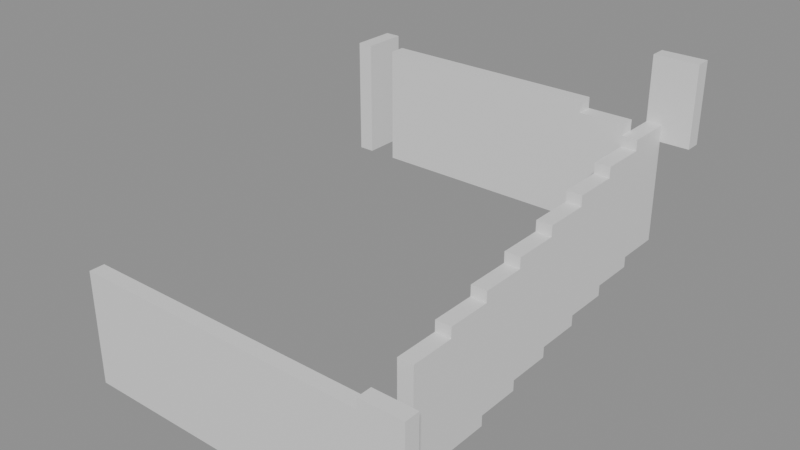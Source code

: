# Source: building_lego.blend  (saved by Blender 5.0.119; exported with 4.5.12 LTS)
import bpy
from mathutils import Matrix  # noqa: F401  (used for matrix-valued properties, if any)

bpy.ops.wm.read_factory_settings(use_empty=True)
scene = bpy.context.scene
scene.name = 'Scene'

# ---- collections
col_01_paredes_externas = bpy.data.collections.new('01_Paredes_Externas'); scene.collection.children.link(col_01_paredes_externas)
col_02_paredes_internas = bpy.data.collections.new('02_Paredes_Internas'); scene.collection.children.link(col_02_paredes_internas)

# ---- materials (node trees are filled in below, after node groups)
mat_mat_parede_externa = bpy.data.materials.new('Mat_Parede_Externa')
mat_mat_parede_interna = bpy.data.materials.new('Mat_Parede_Interna')

# ---- material node trees
mat_mat_parede_externa.use_nodes = True; mat_mat_parede_externa.node_tree.nodes.clear()
_N = mat_mat_parede_externa.node_tree.nodes; _L = mat_mat_parede_externa.node_tree.links
n0 = _N.new('ShaderNodeBsdfPrincipled'); n0.name = 'BSDF - Pré-fundamentado'; n0.location = (-200, 100)
n1 = _N.new('ShaderNodeOutputMaterial'); n1.name = 'Saída de material'; n1.location = (200, 100)
_L.new(n0.outputs[0], n1.inputs[0])
n1.is_active_output = True
mat_mat_parede_interna.use_nodes = True; mat_mat_parede_interna.node_tree.nodes.clear()
_N = mat_mat_parede_interna.node_tree.nodes; _L = mat_mat_parede_interna.node_tree.links
n0 = _N.new('ShaderNodeBsdfPrincipled'); n0.name = 'BSDF - Pré-fundamentado'; n0.location = (-200, 100)
n1 = _N.new('ShaderNodeOutputMaterial'); n1.name = 'Saída de material'; n1.location = (200, 100)
_L.new(n0.outputs[0], n1.inputs[0])
n1.is_active_output = True

# ---- meshes
me_bloco_dungeon_wall_4864_4575_z0 = bpy.data.meshes.new('Bloco_dungeon_wall_4864_4575_z0')
me_bloco_dungeon_wall_4864_4575_z0.from_pydata([(-0.5, -0.175, -1.32), (0.5, -0.175, -1.32), (0.5, 0.175, -1.32), (-0.5, 0.175, -1.32), (-0.5, -0.175, 1.32), (0.5, -0.175, 1.32), (0.5, 0.175, 1.32), (-0.5, 0.175, 1.32)], [], [(0, 1, 2, 3), (4, 7, 6, 5), (0, 4, 5, 1), (2, 6, 7, 3), (0, 3, 7, 4), (1, 5, 6, 2)])
me_bloco_dungeon_wall_4864_4575_z0.materials.append(mat_mat_parede_externa)
me_bloco_dungeon_wall_4864_4575_z0.update()
me_bloco_dungeon_wall_4865_4575_z0 = bpy.data.meshes.new('Bloco_dungeon_wall_4865_4575_z0')
me_bloco_dungeon_wall_4865_4575_z0.from_pydata([(-0.5, -0.175, -1.32), (0.5, -0.175, -1.32), (0.5, 0.175, -1.32), (-0.5, 0.175, -1.32), (-0.5, -0.175, 1.32), (0.5, -0.175, 1.32), (0.5, 0.175, 1.32), (-0.5, 0.175, 1.32)], [], [(0, 1, 2, 3), (4, 7, 6, 5), (0, 4, 5, 1), (2, 6, 7, 3), (0, 3, 7, 4), (1, 5, 6, 2)])
me_bloco_dungeon_wall_4865_4575_z0.materials.append(mat_mat_parede_externa)
me_bloco_dungeon_wall_4865_4575_z0.update()
me_bloco_dungeon_wall_4866_4575_z0 = bpy.data.meshes.new('Bloco_dungeon_wall_4866_4575_z0')
me_bloco_dungeon_wall_4866_4575_z0.from_pydata([(-0.5, -0.175, -1.32), (0.5, -0.175, -1.32), (0.5, 0.175, -1.32), (-0.5, 0.175, -1.32), (-0.5, -0.175, 1.32), (0.5, -0.175, 1.32), (0.5, 0.175, 1.32), (-0.5, 0.175, 1.32)], [], [(0, 1, 2, 3), (4, 7, 6, 5), (0, 4, 5, 1), (2, 6, 7, 3), (0, 3, 7, 4), (1, 5, 6, 2)])
me_bloco_dungeon_wall_4866_4575_z0.materials.append(mat_mat_parede_externa)
me_bloco_dungeon_wall_4866_4575_z0.update()
me_bloco_dungeon_wall_4867_4575_z0 = bpy.data.meshes.new('Bloco_dungeon_wall_4867_4575_z0')
me_bloco_dungeon_wall_4867_4575_z0.from_pydata([(-0.5, -0.175, -1.32), (0.5, -0.175, -1.32), (0.5, 0.175, -1.32), (-0.5, 0.175, -1.32), (-0.5, -0.175, 1.32), (0.5, -0.175, 1.32), (0.5, 0.175, 1.32), (-0.5, 0.175, 1.32)], [], [(0, 1, 2, 3), (4, 7, 6, 5), (0, 4, 5, 1), (2, 6, 7, 3), (0, 3, 7, 4), (1, 5, 6, 2)])
me_bloco_dungeon_wall_4867_4575_z0.materials.append(mat_mat_parede_externa)
me_bloco_dungeon_wall_4867_4575_z0.update()
me_bloco_dungeon_wall_4868_4575_z0 = bpy.data.meshes.new('Bloco_dungeon_wall_4868_4575_z0')
me_bloco_dungeon_wall_4868_4575_z0.from_pydata([(-0.5, -0.175, -1.32), (0.5, -0.175, -1.32), (0.5, 0.175, -1.32), (-0.5, 0.175, -1.32), (-0.5, -0.175, 1.32), (0.5, -0.175, 1.32), (0.5, 0.175, 1.32), (-0.5, 0.175, 1.32)], [], [(0, 1, 2, 3), (4, 7, 6, 5), (0, 4, 5, 1), (2, 6, 7, 3), (0, 3, 7, 4), (1, 5, 6, 2)])
me_bloco_dungeon_wall_4868_4575_z0.materials.append(mat_mat_parede_externa)
me_bloco_dungeon_wall_4868_4575_z0.update()
me_bloco_dungeon_wall_4869_4575_z0 = bpy.data.meshes.new('Bloco_dungeon_wall_4869_4575_z0')
me_bloco_dungeon_wall_4869_4575_z0.from_pydata([(-0.5, -0.175, -1.32), (0.5, -0.175, -1.32), (0.5, 0.175, -1.32), (-0.5, 0.175, -1.32), (-0.5, -0.175, 1.32), (0.5, -0.175, 1.32), (0.5, 0.175, 1.32), (-0.5, 0.175, 1.32)], [], [(0, 1, 2, 3), (4, 7, 6, 5), (0, 4, 5, 1), (2, 6, 7, 3), (0, 3, 7, 4), (1, 5, 6, 2)])
me_bloco_dungeon_wall_4869_4575_z0.materials.append(mat_mat_parede_externa)
me_bloco_dungeon_wall_4869_4575_z0.update()
me_bloco_dungeon_wall_4870_4575_z0 = bpy.data.meshes.new('Bloco_dungeon_wall_4870_4575_z0')
me_bloco_dungeon_wall_4870_4575_z0.from_pydata([(-0.5, -0.175, -1.32), (0.5, -0.175, -1.32), (0.5, 0.175, -1.32), (-0.5, 0.175, -1.32), (-0.5, -0.175, 1.32), (0.5, -0.175, 1.32), (0.5, 0.175, 1.32), (-0.5, 0.175, 1.32)], [], [(0, 1, 2, 3), (4, 7, 6, 5), (0, 4, 5, 1), (2, 6, 7, 3), (0, 3, 7, 4), (1, 5, 6, 2)])
me_bloco_dungeon_wall_4870_4575_z0.materials.append(mat_mat_parede_externa)
me_bloco_dungeon_wall_4870_4575_z0.update()
me_bloco_dungeon_wall_4871_4575_z2 = bpy.data.meshes.new('Bloco_dungeon_wall_4871_4575_z2')
me_bloco_dungeon_wall_4871_4575_z2.from_pydata([(-0.5, -0.175, -1.32), (0.5, -0.175, -1.32), (0.5, 0.175, -1.32), (-0.5, 0.175, -1.32), (-0.5, -0.175, 1.32), (0.5, -0.175, 1.32), (0.5, 0.175, 1.32), (-0.5, 0.175, 1.32)], [], [(0, 1, 2, 3), (4, 7, 6, 5), (0, 4, 5, 1), (2, 6, 7, 3), (0, 3, 7, 4), (1, 5, 6, 2)])
me_bloco_dungeon_wall_4871_4575_z2.materials.append(mat_mat_parede_externa)
me_bloco_dungeon_wall_4871_4575_z2.update()
me_bloco_wall_torch_4871_4584_z37 = bpy.data.meshes.new('Bloco_wall_torch_4871_4584_z37')
me_bloco_wall_torch_4871_4584_z37.from_pydata([(-0.5, -0.175, -0.9), (0.5, -0.175, -0.9), (0.5, 0.175, -0.9), (-0.5, 0.175, -0.9), (-0.5, -0.175, 0.9), (0.5, -0.175, 0.9), (0.5, 0.175, 0.9), (-0.5, 0.175, 0.9)], [], [(0, 1, 2, 3), (4, 7, 6, 5), (0, 4, 5, 1), (2, 6, 7, 3), (0, 3, 7, 4), (1, 5, 6, 2)])
me_bloco_wall_torch_4871_4584_z37.materials.append(mat_mat_parede_externa)
me_bloco_wall_torch_4871_4584_z37.update()
me_bloco_dungeon_wall_4864_4583_z22 = bpy.data.meshes.new('Bloco_dungeon_wall_4864_4583_z22')
me_bloco_dungeon_wall_4864_4583_z22.from_pydata([(-0.175, -0.5, -1.32), (0.175, -0.5, -1.32), (0.175, 0.5, -1.32), (-0.175, 0.5, -1.32), (-0.175, -0.5, 1.32), (0.175, -0.5, 1.32), (0.175, 0.5, 1.32), (-0.175, 0.5, 1.32)], [], [(0, 1, 2, 3), (4, 7, 6, 5), (0, 4, 5, 1), (2, 6, 7, 3), (0, 3, 7, 4), (1, 5, 6, 2)])
me_bloco_dungeon_wall_4864_4583_z22.materials.append(mat_mat_parede_externa)
me_bloco_dungeon_wall_4864_4583_z22.update()
me_bloco_dungeon_wall_4871_4576_z4 = bpy.data.meshes.new('Bloco_dungeon_wall_4871_4576_z4')
me_bloco_dungeon_wall_4871_4576_z4.from_pydata([(-0.175, -0.5, -1.32), (0.175, -0.5, -1.32), (0.175, 0.5, -1.32), (-0.175, 0.5, -1.32), (-0.175, -0.5, 1.32), (0.175, -0.5, 1.32), (0.175, 0.5, 1.32), (-0.175, 0.5, 1.32)], [], [(0, 1, 2, 3), (4, 7, 6, 5), (0, 4, 5, 1), (2, 6, 7, 3), (0, 3, 7, 4), (1, 5, 6, 2)])
me_bloco_dungeon_wall_4871_4576_z4.materials.append(mat_mat_parede_externa)
me_bloco_dungeon_wall_4871_4576_z4.update()
me_bloco_dungeon_wall_4871_4577_z6 = bpy.data.meshes.new('Bloco_dungeon_wall_4871_4577_z6')
me_bloco_dungeon_wall_4871_4577_z6.from_pydata([(-0.175, -0.5, -1.32), (0.175, -0.5, -1.32), (0.175, 0.5, -1.32), (-0.175, 0.5, -1.32), (-0.175, -0.5, 1.32), (0.175, -0.5, 1.32), (0.175, 0.5, 1.32), (-0.175, 0.5, 1.32)], [], [(0, 1, 2, 3), (4, 7, 6, 5), (0, 4, 5, 1), (2, 6, 7, 3), (0, 3, 7, 4), (1, 5, 6, 2)])
me_bloco_dungeon_wall_4871_4577_z6.materials.append(mat_mat_parede_externa)
me_bloco_dungeon_wall_4871_4577_z6.update()
me_bloco_dungeon_wall_4871_4578_z8 = bpy.data.meshes.new('Bloco_dungeon_wall_4871_4578_z8')
me_bloco_dungeon_wall_4871_4578_z8.from_pydata([(-0.175, -0.5, -1.32), (0.175, -0.5, -1.32), (0.175, 0.5, -1.32), (-0.175, 0.5, -1.32), (-0.175, -0.5, 1.32), (0.175, -0.5, 1.32), (0.175, 0.5, 1.32), (-0.175, 0.5, 1.32)], [], [(0, 1, 2, 3), (4, 7, 6, 5), (0, 4, 5, 1), (2, 6, 7, 3), (0, 3, 7, 4), (1, 5, 6, 2)])
me_bloco_dungeon_wall_4871_4578_z8.materials.append(mat_mat_parede_externa)
me_bloco_dungeon_wall_4871_4578_z8.update()
me_bloco_dungeon_wall_4871_4579_z10 = bpy.data.meshes.new('Bloco_dungeon_wall_4871_4579_z10')
me_bloco_dungeon_wall_4871_4579_z10.from_pydata([(-0.175, -0.5, -1.32), (0.175, -0.5, -1.32), (0.175, 0.5, -1.32), (-0.175, 0.5, -1.32), (-0.175, -0.5, 1.32), (0.175, -0.5, 1.32), (0.175, 0.5, 1.32), (-0.175, 0.5, 1.32)], [], [(0, 1, 2, 3), (4, 7, 6, 5), (0, 4, 5, 1), (2, 6, 7, 3), (0, 3, 7, 4), (1, 5, 6, 2)])
me_bloco_dungeon_wall_4871_4579_z10.materials.append(mat_mat_parede_externa)
me_bloco_dungeon_wall_4871_4579_z10.update()
me_bloco_dungeon_wall_4871_4580_z12 = bpy.data.meshes.new('Bloco_dungeon_wall_4871_4580_z12')
me_bloco_dungeon_wall_4871_4580_z12.from_pydata([(-0.175, -0.5, -1.32), (0.175, -0.5, -1.32), (0.175, 0.5, -1.32), (-0.175, 0.5, -1.32), (-0.175, -0.5, 1.32), (0.175, -0.5, 1.32), (0.175, 0.5, 1.32), (-0.175, 0.5, 1.32)], [], [(0, 1, 2, 3), (4, 7, 6, 5), (0, 4, 5, 1), (2, 6, 7, 3), (0, 3, 7, 4), (1, 5, 6, 2)])
me_bloco_dungeon_wall_4871_4580_z12.materials.append(mat_mat_parede_externa)
me_bloco_dungeon_wall_4871_4580_z12.update()
me_bloco_dungeon_wall_4871_4581_z14 = bpy.data.meshes.new('Bloco_dungeon_wall_4871_4581_z14')
me_bloco_dungeon_wall_4871_4581_z14.from_pydata([(-0.175, -0.5, -1.32), (0.175, -0.5, -1.32), (0.175, 0.5, -1.32), (-0.175, 0.5, -1.32), (-0.175, -0.5, 1.32), (0.175, -0.5, 1.32), (0.175, 0.5, 1.32), (-0.175, 0.5, 1.32)], [], [(0, 1, 2, 3), (4, 7, 6, 5), (0, 4, 5, 1), (2, 6, 7, 3), (0, 3, 7, 4), (1, 5, 6, 2)])
me_bloco_dungeon_wall_4871_4581_z14.materials.append(mat_mat_parede_externa)
me_bloco_dungeon_wall_4871_4581_z14.update()
me_bloco_dungeon_wall_4871_4582_z16 = bpy.data.meshes.new('Bloco_dungeon_wall_4871_4582_z16')
me_bloco_dungeon_wall_4871_4582_z16.from_pydata([(-0.175, -0.5, -1.32), (0.175, -0.5, -1.32), (0.175, 0.5, -1.32), (-0.175, 0.5, -1.32), (-0.175, -0.5, 1.32), (0.175, -0.5, 1.32), (0.175, 0.5, 1.32), (-0.175, 0.5, 1.32)], [], [(0, 1, 2, 3), (4, 7, 6, 5), (0, 4, 5, 1), (2, 6, 7, 3), (0, 3, 7, 4), (1, 5, 6, 2)])
me_bloco_dungeon_wall_4871_4582_z16.materials.append(mat_mat_parede_externa)
me_bloco_dungeon_wall_4871_4582_z16.update()
me_bloco_dungeon_wall_4871_4583_z18 = bpy.data.meshes.new('Bloco_dungeon_wall_4871_4583_z18')
me_bloco_dungeon_wall_4871_4583_z18.from_pydata([(-0.175, -0.5, -1.32), (0.175, -0.5, -1.32), (0.175, 0.5, -1.32), (-0.175, 0.5, -1.32), (-0.175, -0.5, 1.32), (0.175, -0.5, 1.32), (0.175, 0.5, 1.32), (-0.175, 0.5, 1.32)], [], [(0, 1, 2, 3), (4, 7, 6, 5), (0, 4, 5, 1), (2, 6, 7, 3), (0, 3, 7, 4), (1, 5, 6, 2)])
me_bloco_dungeon_wall_4871_4583_z18.materials.append(mat_mat_parede_externa)
me_bloco_dungeon_wall_4871_4583_z18.update()
me_bloco_dungeon_wall_4865_4583_z22 = bpy.data.meshes.new('Bloco_dungeon_wall_4865_4583_z22')
me_bloco_dungeon_wall_4865_4583_z22.from_pydata([(-0.5, -0.175, -1.32), (0.5, -0.175, -1.32), (0.5, 0.175, -1.32), (-0.5, 0.175, -1.32), (-0.5, -0.175, 1.32), (0.5, -0.175, 1.32), (0.5, 0.175, 1.32), (-0.5, 0.175, 1.32)], [], [(0, 1, 2, 3), (4, 7, 6, 5), (0, 4, 5, 1), (2, 6, 7, 3), (0, 3, 7, 4), (1, 5, 6, 2)])
me_bloco_dungeon_wall_4865_4583_z22.materials.append(mat_mat_parede_interna)
me_bloco_dungeon_wall_4865_4583_z22.update()
me_bloco_dungeon_wall_4866_4583_z22 = bpy.data.meshes.new('Bloco_dungeon_wall_4866_4583_z22')
me_bloco_dungeon_wall_4866_4583_z22.from_pydata([(-0.5, -0.175, -1.32), (0.5, -0.175, -1.32), (0.5, 0.175, -1.32), (-0.5, 0.175, -1.32), (-0.5, -0.175, 1.32), (0.5, -0.175, 1.32), (0.5, 0.175, 1.32), (-0.5, 0.175, 1.32)], [], [(0, 1, 2, 3), (4, 7, 6, 5), (0, 4, 5, 1), (2, 6, 7, 3), (0, 3, 7, 4), (1, 5, 6, 2)])
me_bloco_dungeon_wall_4866_4583_z22.materials.append(mat_mat_parede_interna)
me_bloco_dungeon_wall_4866_4583_z22.update()
me_bloco_dungeon_wall_4867_4583_z22 = bpy.data.meshes.new('Bloco_dungeon_wall_4867_4583_z22')
me_bloco_dungeon_wall_4867_4583_z22.from_pydata([(-0.5, -0.175, -1.32), (0.5, -0.175, -1.32), (0.5, 0.175, -1.32), (-0.5, 0.175, -1.32), (-0.5, -0.175, 1.32), (0.5, -0.175, 1.32), (0.5, 0.175, 1.32), (-0.5, 0.175, 1.32)], [], [(0, 1, 2, 3), (4, 7, 6, 5), (0, 4, 5, 1), (2, 6, 7, 3), (0, 3, 7, 4), (1, 5, 6, 2)])
me_bloco_dungeon_wall_4867_4583_z22.materials.append(mat_mat_parede_interna)
me_bloco_dungeon_wall_4867_4583_z22.update()
me_bloco_dungeon_wall_4868_4583_z22 = bpy.data.meshes.new('Bloco_dungeon_wall_4868_4583_z22')
me_bloco_dungeon_wall_4868_4583_z22.from_pydata([(-0.5, -0.175, -1.32), (0.5, -0.175, -1.32), (0.5, 0.175, -1.32), (-0.5, 0.175, -1.32), (-0.5, -0.175, 1.32), (0.5, -0.175, 1.32), (0.5, 0.175, 1.32), (-0.5, 0.175, 1.32)], [], [(0, 1, 2, 3), (4, 7, 6, 5), (0, 4, 5, 1), (2, 6, 7, 3), (0, 3, 7, 4), (1, 5, 6, 2)])
me_bloco_dungeon_wall_4868_4583_z22.materials.append(mat_mat_parede_interna)
me_bloco_dungeon_wall_4868_4583_z22.update()
me_bloco_dungeon_wall_4869_4583_z22 = bpy.data.meshes.new('Bloco_dungeon_wall_4869_4583_z22')
me_bloco_dungeon_wall_4869_4583_z22.from_pydata([(-0.5, -0.175, -1.32), (0.5, -0.175, -1.32), (0.5, 0.175, -1.32), (-0.5, 0.175, -1.32), (-0.5, -0.175, 1.32), (0.5, -0.175, 1.32), (0.5, 0.175, 1.32), (-0.5, 0.175, 1.32)], [], [(0, 1, 2, 3), (4, 7, 6, 5), (0, 4, 5, 1), (2, 6, 7, 3), (0, 3, 7, 4), (1, 5, 6, 2)])
me_bloco_dungeon_wall_4869_4583_z22.materials.append(mat_mat_parede_interna)
me_bloco_dungeon_wall_4869_4583_z22.update()
me_bloco_dungeon_wall_4870_4583_z20 = bpy.data.meshes.new('Bloco_dungeon_wall_4870_4583_z20')
me_bloco_dungeon_wall_4870_4583_z20.from_pydata([(-0.5, -0.175, -1.32), (0.5, -0.175, -1.32), (0.5, 0.175, -1.32), (-0.5, 0.175, -1.32), (-0.5, -0.175, 1.32), (0.5, -0.175, 1.32), (0.5, 0.175, 1.32), (-0.5, 0.175, 1.32)], [], [(0, 1, 2, 3), (4, 7, 6, 5), (0, 4, 5, 1), (2, 6, 7, 3), (0, 3, 7, 4), (1, 5, 6, 2)])
me_bloco_dungeon_wall_4870_4583_z20.materials.append(mat_mat_parede_interna)
me_bloco_dungeon_wall_4870_4583_z20.update()

# ---- objects
ob_parede_externa_norte_y4575_x4864_4871 = bpy.data.objects.new('Parede_Externa_Norte_Y4575_X4864_4871', None)
ob_bloco_dungeon_wall_4864_4575_z0 = bpy.data.objects.new('Bloco_dungeon_wall_4864_4575_z0', me_bloco_dungeon_wall_4864_4575_z0)
ob_bloco_dungeon_wall_4865_4575_z0 = bpy.data.objects.new('Bloco_dungeon_wall_4865_4575_z0', me_bloco_dungeon_wall_4865_4575_z0)
ob_bloco_dungeon_wall_4866_4575_z0 = bpy.data.objects.new('Bloco_dungeon_wall_4866_4575_z0', me_bloco_dungeon_wall_4866_4575_z0)
ob_bloco_dungeon_wall_4867_4575_z0 = bpy.data.objects.new('Bloco_dungeon_wall_4867_4575_z0', me_bloco_dungeon_wall_4867_4575_z0)
ob_bloco_dungeon_wall_4868_4575_z0 = bpy.data.objects.new('Bloco_dungeon_wall_4868_4575_z0', me_bloco_dungeon_wall_4868_4575_z0)
ob_bloco_dungeon_wall_4869_4575_z0 = bpy.data.objects.new('Bloco_dungeon_wall_4869_4575_z0', me_bloco_dungeon_wall_4869_4575_z0)
ob_bloco_dungeon_wall_4870_4575_z0 = bpy.data.objects.new('Bloco_dungeon_wall_4870_4575_z0', me_bloco_dungeon_wall_4870_4575_z0)
ob_bloco_dungeon_wall_4871_4575_z2 = bpy.data.objects.new('Bloco_dungeon_wall_4871_4575_z2', me_bloco_dungeon_wall_4871_4575_z2)
ob_parede_externa_sul_y4584_x4871_4871 = bpy.data.objects.new('Parede_Externa_Sul_Y4584_X4871_4871', None)
ob_bloco_wall_torch_4871_4584_z37 = bpy.data.objects.new('Bloco_wall_torch_4871_4584_z37', me_bloco_wall_torch_4871_4584_z37)
ob_parede_externa_oeste_x4864_y4583_4583 = bpy.data.objects.new('Parede_Externa_Oeste_X4864_Y4583_4583', None)
ob_bloco_dungeon_wall_4864_4583_z22 = bpy.data.objects.new('Bloco_dungeon_wall_4864_4583_z22', me_bloco_dungeon_wall_4864_4583_z22)
ob_parede_externa_leste_x4871_y4576_4583 = bpy.data.objects.new('Parede_Externa_Leste_X4871_Y4576_4583', None)
ob_bloco_dungeon_wall_4871_4576_z4 = bpy.data.objects.new('Bloco_dungeon_wall_4871_4576_z4', me_bloco_dungeon_wall_4871_4576_z4)
ob_bloco_dungeon_wall_4871_4577_z6 = bpy.data.objects.new('Bloco_dungeon_wall_4871_4577_z6', me_bloco_dungeon_wall_4871_4577_z6)
ob_bloco_dungeon_wall_4871_4578_z8 = bpy.data.objects.new('Bloco_dungeon_wall_4871_4578_z8', me_bloco_dungeon_wall_4871_4578_z8)
ob_bloco_dungeon_wall_4871_4579_z10 = bpy.data.objects.new('Bloco_dungeon_wall_4871_4579_z10', me_bloco_dungeon_wall_4871_4579_z10)
ob_bloco_dungeon_wall_4871_4580_z12 = bpy.data.objects.new('Bloco_dungeon_wall_4871_4580_z12', me_bloco_dungeon_wall_4871_4580_z12)
ob_bloco_dungeon_wall_4871_4581_z14 = bpy.data.objects.new('Bloco_dungeon_wall_4871_4581_z14', me_bloco_dungeon_wall_4871_4581_z14)
ob_bloco_dungeon_wall_4871_4582_z16 = bpy.data.objects.new('Bloco_dungeon_wall_4871_4582_z16', me_bloco_dungeon_wall_4871_4582_z16)
ob_bloco_dungeon_wall_4871_4583_z18 = bpy.data.objects.new('Bloco_dungeon_wall_4871_4583_z18', me_bloco_dungeon_wall_4871_4583_z18)
ob_parede_interna_ew_02_y4583_x4865_4870 = bpy.data.objects.new('Parede_Interna_EW_02_Y4583_X4865_4870', None)
ob_bloco_dungeon_wall_4865_4583_z22 = bpy.data.objects.new('Bloco_dungeon_wall_4865_4583_z22', me_bloco_dungeon_wall_4865_4583_z22)
ob_bloco_dungeon_wall_4866_4583_z22 = bpy.data.objects.new('Bloco_dungeon_wall_4866_4583_z22', me_bloco_dungeon_wall_4866_4583_z22)
ob_bloco_dungeon_wall_4867_4583_z22 = bpy.data.objects.new('Bloco_dungeon_wall_4867_4583_z22', me_bloco_dungeon_wall_4867_4583_z22)
ob_bloco_dungeon_wall_4868_4583_z22 = bpy.data.objects.new('Bloco_dungeon_wall_4868_4583_z22', me_bloco_dungeon_wall_4868_4583_z22)
ob_bloco_dungeon_wall_4869_4583_z22 = bpy.data.objects.new('Bloco_dungeon_wall_4869_4583_z22', me_bloco_dungeon_wall_4869_4583_z22)
ob_bloco_dungeon_wall_4870_4583_z20 = bpy.data.objects.new('Bloco_dungeon_wall_4870_4583_z20', me_bloco_dungeon_wall_4870_4583_z20)

# ---- transforms, parenting, visibility, modifiers, constraints
ob_parede_externa_norte_y4575_x4864_4871.location = (0.0, -4.5, 0.0)
ob_parede_externa_norte_y4575_x4864_4871.empty_display_type = 'CUBE'
ob_bloco_dungeon_wall_4864_4575_z0.parent = ob_parede_externa_norte_y4575_x4864_4871
ob_bloco_dungeon_wall_4864_4575_z0.matrix_parent_inverse = Matrix(((1.0, -0.0, 0.0, -0.0), (-0.0, 1.0, -0.0, 4.5), (0.0, -0.0, 1.0, -0.0), (-0.0, 0.0, -0.0, 1.0)))
ob_bloco_dungeon_wall_4864_4575_z0.location = (-3.5, -4.825, 1.32)
ob_bloco_dungeon_wall_4865_4575_z0.parent = ob_parede_externa_norte_y4575_x4864_4871
ob_bloco_dungeon_wall_4865_4575_z0.matrix_parent_inverse = Matrix(((1.0, -0.0, 0.0, -0.0), (-0.0, 1.0, -0.0, 4.5), (0.0, -0.0, 1.0, -0.0), (-0.0, 0.0, -0.0, 1.0)))
ob_bloco_dungeon_wall_4865_4575_z0.location = (-2.5, -4.825, 1.32)
ob_bloco_dungeon_wall_4866_4575_z0.parent = ob_parede_externa_norte_y4575_x4864_4871
ob_bloco_dungeon_wall_4866_4575_z0.matrix_parent_inverse = Matrix(((1.0, -0.0, 0.0, -0.0), (-0.0, 1.0, -0.0, 4.5), (0.0, -0.0, 1.0, -0.0), (-0.0, 0.0, -0.0, 1.0)))
ob_bloco_dungeon_wall_4866_4575_z0.location = (-1.5, -4.825, 1.32)
ob_bloco_dungeon_wall_4867_4575_z0.parent = ob_parede_externa_norte_y4575_x4864_4871
ob_bloco_dungeon_wall_4867_4575_z0.matrix_parent_inverse = Matrix(((1.0, -0.0, 0.0, -0.0), (-0.0, 1.0, -0.0, 4.5), (0.0, -0.0, 1.0, -0.0), (-0.0, 0.0, -0.0, 1.0)))
ob_bloco_dungeon_wall_4867_4575_z0.location = (-0.5, -4.825, 1.32)
ob_bloco_dungeon_wall_4868_4575_z0.parent = ob_parede_externa_norte_y4575_x4864_4871
ob_bloco_dungeon_wall_4868_4575_z0.matrix_parent_inverse = Matrix(((1.0, -0.0, 0.0, -0.0), (-0.0, 1.0, -0.0, 4.5), (0.0, -0.0, 1.0, -0.0), (-0.0, 0.0, -0.0, 1.0)))
ob_bloco_dungeon_wall_4868_4575_z0.location = (0.5, -4.825, 1.32)
ob_bloco_dungeon_wall_4869_4575_z0.parent = ob_parede_externa_norte_y4575_x4864_4871
ob_bloco_dungeon_wall_4869_4575_z0.matrix_parent_inverse = Matrix(((1.0, -0.0, 0.0, -0.0), (-0.0, 1.0, -0.0, 4.5), (0.0, -0.0, 1.0, -0.0), (-0.0, 0.0, -0.0, 1.0)))
ob_bloco_dungeon_wall_4869_4575_z0.location = (1.5, -4.825, 1.32)
ob_bloco_dungeon_wall_4870_4575_z0.parent = ob_parede_externa_norte_y4575_x4864_4871
ob_bloco_dungeon_wall_4870_4575_z0.matrix_parent_inverse = Matrix(((1.0, -0.0, 0.0, -0.0), (-0.0, 1.0, -0.0, 4.5), (0.0, -0.0, 1.0, -0.0), (-0.0, 0.0, -0.0, 1.0)))
ob_bloco_dungeon_wall_4870_4575_z0.location = (2.5, -4.825, 1.32)
ob_bloco_dungeon_wall_4871_4575_z2.parent = ob_parede_externa_norte_y4575_x4864_4871
ob_bloco_dungeon_wall_4871_4575_z2.matrix_parent_inverse = Matrix(((1.0, -0.0, 0.0, -0.0), (-0.0, 1.0, -0.0, 4.5), (0.0, -0.0, 1.0, -0.0), (-0.0, 0.0, -0.0, 1.0)))
ob_bloco_dungeon_wall_4871_4575_z2.location = (3.5, -4.825, 1.56)
ob_parede_externa_sul_y4584_x4871_4871.location = (3.5, 4.5, 4.44)
ob_parede_externa_sul_y4584_x4871_4871.empty_display_type = 'CUBE'
ob_bloco_wall_torch_4871_4584_z37.parent = ob_parede_externa_sul_y4584_x4871_4871
ob_bloco_wall_torch_4871_4584_z37.matrix_parent_inverse = Matrix(((1.0, -0.0, 0.0, -3.5), (-0.0, 1.0, -0.0, -4.5), (0.0, -0.0, 1.0, -4.44), (-0.0, 0.0, -0.0, 1.0)))
ob_bloco_wall_torch_4871_4584_z37.location = (3.5, 4.175, 5.34)
ob_parede_externa_oeste_x4864_y4583_4583.location = (-3.5, 3.5, 2.64)
ob_parede_externa_oeste_x4864_y4583_4583.empty_display_type = 'CUBE'
ob_bloco_dungeon_wall_4864_4583_z22.parent = ob_parede_externa_oeste_x4864_y4583_4583
ob_bloco_dungeon_wall_4864_4583_z22.matrix_parent_inverse = Matrix(((1.0, -0.0, 0.0, 3.5), (-0.0, 1.0, -0.0, -3.5), (0.0, -0.0, 1.0, -2.64), (-0.0, 0.0, -0.0, 1.0)))
ob_bloco_dungeon_wall_4864_4583_z22.location = (-3.825, 3.5, 3.96)
ob_parede_externa_leste_x4871_y4576_4583.location = (3.5, 0.0, 0.48)
ob_parede_externa_leste_x4871_y4576_4583.empty_display_type = 'CUBE'
ob_bloco_dungeon_wall_4871_4576_z4.parent = ob_parede_externa_leste_x4871_y4576_4583
ob_bloco_dungeon_wall_4871_4576_z4.matrix_parent_inverse = Matrix(((1.0, -0.0, 0.0, -3.5), (-0.0, 1.0, -0.0, 0.0), (0.0, -0.0, 1.0, -0.48), (-0.0, 0.0, -0.0, 1.0)))
ob_bloco_dungeon_wall_4871_4576_z4.location = (3.175, -3.5, 1.8)
ob_bloco_dungeon_wall_4871_4577_z6.parent = ob_parede_externa_leste_x4871_y4576_4583
ob_bloco_dungeon_wall_4871_4577_z6.matrix_parent_inverse = Matrix(((1.0, -0.0, 0.0, -3.5), (-0.0, 1.0, -0.0, 0.0), (0.0, -0.0, 1.0, -0.48), (-0.0, 0.0, -0.0, 1.0)))
ob_bloco_dungeon_wall_4871_4577_z6.location = (3.175, -2.5, 2.04)
ob_bloco_dungeon_wall_4871_4578_z8.parent = ob_parede_externa_leste_x4871_y4576_4583
ob_bloco_dungeon_wall_4871_4578_z8.matrix_parent_inverse = Matrix(((1.0, -0.0, 0.0, -3.5), (-0.0, 1.0, -0.0, 0.0), (0.0, -0.0, 1.0, -0.48), (-0.0, 0.0, -0.0, 1.0)))
ob_bloco_dungeon_wall_4871_4578_z8.location = (3.175, -1.5, 2.28)
ob_bloco_dungeon_wall_4871_4579_z10.parent = ob_parede_externa_leste_x4871_y4576_4583
ob_bloco_dungeon_wall_4871_4579_z10.matrix_parent_inverse = Matrix(((1.0, -0.0, 0.0, -3.5), (-0.0, 1.0, -0.0, 0.0), (0.0, -0.0, 1.0, -0.48), (-0.0, 0.0, -0.0, 1.0)))
ob_bloco_dungeon_wall_4871_4579_z10.location = (3.175, -0.5, 2.52)
ob_bloco_dungeon_wall_4871_4580_z12.parent = ob_parede_externa_leste_x4871_y4576_4583
ob_bloco_dungeon_wall_4871_4580_z12.matrix_parent_inverse = Matrix(((1.0, -0.0, 0.0, -3.5), (-0.0, 1.0, -0.0, 0.0), (0.0, -0.0, 1.0, -0.48), (-0.0, 0.0, -0.0, 1.0)))
ob_bloco_dungeon_wall_4871_4580_z12.location = (3.175, 0.5, 2.76)
ob_bloco_dungeon_wall_4871_4581_z14.parent = ob_parede_externa_leste_x4871_y4576_4583
ob_bloco_dungeon_wall_4871_4581_z14.matrix_parent_inverse = Matrix(((1.0, -0.0, 0.0, -3.5), (-0.0, 1.0, -0.0, 0.0), (0.0, -0.0, 1.0, -0.48), (-0.0, 0.0, -0.0, 1.0)))
ob_bloco_dungeon_wall_4871_4581_z14.location = (3.175, 1.5, 3.0)
ob_bloco_dungeon_wall_4871_4582_z16.parent = ob_parede_externa_leste_x4871_y4576_4583
ob_bloco_dungeon_wall_4871_4582_z16.matrix_parent_inverse = Matrix(((1.0, -0.0, 0.0, -3.5), (-0.0, 1.0, -0.0, 0.0), (0.0, -0.0, 1.0, -0.48), (-0.0, 0.0, -0.0, 1.0)))
ob_bloco_dungeon_wall_4871_4582_z16.location = (3.175, 2.5, 3.24)
ob_bloco_dungeon_wall_4871_4583_z18.parent = ob_parede_externa_leste_x4871_y4576_4583
ob_bloco_dungeon_wall_4871_4583_z18.matrix_parent_inverse = Matrix(((1.0, -0.0, 0.0, -3.5), (-0.0, 1.0, -0.0, 0.0), (0.0, -0.0, 1.0, -0.48), (-0.0, 0.0, -0.0, 1.0)))
ob_bloco_dungeon_wall_4871_4583_z18.location = (3.175, 3.5, 3.48)
ob_parede_interna_ew_02_y4583_x4865_4870.location = (0.0, 3.5, 2.4)
ob_parede_interna_ew_02_y4583_x4865_4870.empty_display_type = 'CUBE'
ob_bloco_dungeon_wall_4865_4583_z22.parent = ob_parede_interna_ew_02_y4583_x4865_4870
ob_bloco_dungeon_wall_4865_4583_z22.matrix_parent_inverse = Matrix(((1.0, -0.0, 0.0, -0.0), (-0.0, 1.0, -0.0, -3.5), (0.0, -0.0, 1.0, -2.4), (-0.0, 0.0, -0.0, 1.0)))
ob_bloco_dungeon_wall_4865_4583_z22.location = (-2.5, 3.175, 3.96)
ob_bloco_dungeon_wall_4866_4583_z22.parent = ob_parede_interna_ew_02_y4583_x4865_4870
ob_bloco_dungeon_wall_4866_4583_z22.matrix_parent_inverse = Matrix(((1.0, -0.0, 0.0, -0.0), (-0.0, 1.0, -0.0, -3.5), (0.0, -0.0, 1.0, -2.4), (-0.0, 0.0, -0.0, 1.0)))
ob_bloco_dungeon_wall_4866_4583_z22.location = (-1.5, 3.175, 3.96)
ob_bloco_dungeon_wall_4867_4583_z22.parent = ob_parede_interna_ew_02_y4583_x4865_4870
ob_bloco_dungeon_wall_4867_4583_z22.matrix_parent_inverse = Matrix(((1.0, -0.0, 0.0, -0.0), (-0.0, 1.0, -0.0, -3.5), (0.0, -0.0, 1.0, -2.4), (-0.0, 0.0, -0.0, 1.0)))
ob_bloco_dungeon_wall_4867_4583_z22.location = (-0.5, 3.175, 3.96)
ob_bloco_dungeon_wall_4868_4583_z22.parent = ob_parede_interna_ew_02_y4583_x4865_4870
ob_bloco_dungeon_wall_4868_4583_z22.matrix_parent_inverse = Matrix(((1.0, -0.0, 0.0, -0.0), (-0.0, 1.0, -0.0, -3.5), (0.0, -0.0, 1.0, -2.4), (-0.0, 0.0, -0.0, 1.0)))
ob_bloco_dungeon_wall_4868_4583_z22.location = (0.5, 3.175, 3.96)
ob_bloco_dungeon_wall_4869_4583_z22.parent = ob_parede_interna_ew_02_y4583_x4865_4870
ob_bloco_dungeon_wall_4869_4583_z22.matrix_parent_inverse = Matrix(((1.0, -0.0, 0.0, -0.0), (-0.0, 1.0, -0.0, -3.5), (0.0, -0.0, 1.0, -2.4), (-0.0, 0.0, -0.0, 1.0)))
ob_bloco_dungeon_wall_4869_4583_z22.location = (1.5, 3.175, 3.96)
ob_bloco_dungeon_wall_4870_4583_z20.parent = ob_parede_interna_ew_02_y4583_x4865_4870
ob_bloco_dungeon_wall_4870_4583_z20.matrix_parent_inverse = Matrix(((1.0, -0.0, 0.0, -0.0), (-0.0, 1.0, -0.0, -3.5), (0.0, -0.0, 1.0, -2.4), (-0.0, 0.0, -0.0, 1.0)))
ob_bloco_dungeon_wall_4870_4583_z20.location = (2.5, 3.175, 3.72)

# ---- collection membership
col_01_paredes_externas.objects.link(ob_parede_externa_norte_y4575_x4864_4871)
col_01_paredes_externas.objects.link(ob_bloco_dungeon_wall_4864_4575_z0)
col_01_paredes_externas.objects.link(ob_bloco_dungeon_wall_4865_4575_z0)
col_01_paredes_externas.objects.link(ob_bloco_dungeon_wall_4866_4575_z0)
col_01_paredes_externas.objects.link(ob_bloco_dungeon_wall_4867_4575_z0)
col_01_paredes_externas.objects.link(ob_bloco_dungeon_wall_4868_4575_z0)
col_01_paredes_externas.objects.link(ob_bloco_dungeon_wall_4869_4575_z0)
col_01_paredes_externas.objects.link(ob_bloco_dungeon_wall_4870_4575_z0)
col_01_paredes_externas.objects.link(ob_bloco_dungeon_wall_4871_4575_z2)
col_01_paredes_externas.objects.link(ob_parede_externa_sul_y4584_x4871_4871)
col_01_paredes_externas.objects.link(ob_bloco_wall_torch_4871_4584_z37)
col_01_paredes_externas.objects.link(ob_parede_externa_oeste_x4864_y4583_4583)
col_01_paredes_externas.objects.link(ob_bloco_dungeon_wall_4864_4583_z22)
col_01_paredes_externas.objects.link(ob_parede_externa_leste_x4871_y4576_4583)
col_01_paredes_externas.objects.link(ob_bloco_dungeon_wall_4871_4576_z4)
col_01_paredes_externas.objects.link(ob_bloco_dungeon_wall_4871_4577_z6)
col_01_paredes_externas.objects.link(ob_bloco_dungeon_wall_4871_4578_z8)
col_01_paredes_externas.objects.link(ob_bloco_dungeon_wall_4871_4579_z10)
col_01_paredes_externas.objects.link(ob_bloco_dungeon_wall_4871_4580_z12)
col_01_paredes_externas.objects.link(ob_bloco_dungeon_wall_4871_4581_z14)
col_01_paredes_externas.objects.link(ob_bloco_dungeon_wall_4871_4582_z16)
col_01_paredes_externas.objects.link(ob_bloco_dungeon_wall_4871_4583_z18)
col_02_paredes_internas.objects.link(ob_parede_interna_ew_02_y4583_x4865_4870)
col_02_paredes_internas.objects.link(ob_bloco_dungeon_wall_4865_4583_z22)
col_02_paredes_internas.objects.link(ob_bloco_dungeon_wall_4866_4583_z22)
col_02_paredes_internas.objects.link(ob_bloco_dungeon_wall_4867_4583_z22)
col_02_paredes_internas.objects.link(ob_bloco_dungeon_wall_4868_4583_z22)
col_02_paredes_internas.objects.link(ob_bloco_dungeon_wall_4869_4583_z22)
col_02_paredes_internas.objects.link(ob_bloco_dungeon_wall_4870_4583_z20)

# ---- scene / render settings (as saved in the file)
scene.frame_start = 1; scene.frame_end = 250; scene.frame_set(1)
scene.render.engine = 'BLENDER_EEVEE_NEXT'
scene.render.bake_bias = 0.0
scene.render.bake_samples = 0
scene.cycles.sampling_pattern = 'TABULATED_SOBOL'
scene.eevee.use_volume_custom_range = False
bpy.context.view_layer.update()

# ---- added for rendering (the .blend has no active camera and no usable light): camera, sun + grey world if the file has none
cam_auto = bpy.data.cameras.new('AutoCamera')
cam_auto.lens = 50.0
cam_auto.sensor_width = 36.0
cam_auto.clip_end = 1000.0
ob_auto_camera = bpy.data.objects.new('AutoCamera', cam_auto)
scene.collection.objects.link(ob_auto_camera)
ob_auto_camera.location = (12.7654, -15.6435, 13.3323)
ob_auto_camera.rotation_euler = (1.09748, -7.21219e-08, 0.694738)
scene.camera = ob_auto_camera
light_auto_sun = bpy.data.lights.new('AutoSun', 'SUN')
light_auto_sun.energy = 3.0
light_auto_sun.angle = 0.0523599
ob_auto_sun = bpy.data.objects.new('AutoSun', light_auto_sun)
scene.collection.objects.link(ob_auto_sun)
ob_auto_sun.rotation_euler = (0.872665, 0.174533, 0.523599)
if scene.world is None:
    world_auto = bpy.data.worlds.new('AutoWorld')
    world_auto.color = (0.3, 0.3, 0.3)
    scene.world = world_auto
bpy.context.view_layer.update()
